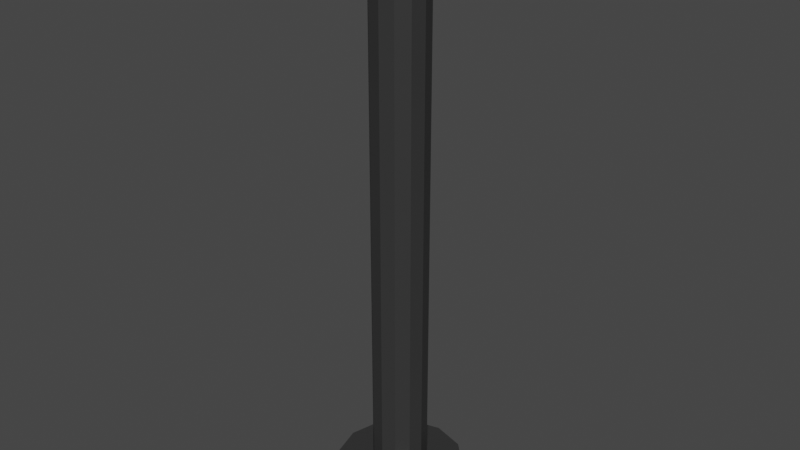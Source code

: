 # Source: Nail.blend  (saved by Blender 2.91.10; exported with 4.5.12 LTS)
import bpy
from mathutils import Matrix  # noqa: F401  (used for matrix-valued properties, if any)

bpy.ops.wm.read_factory_settings(use_empty=True)
scene = bpy.context.scene
scene.name = 'Scene'

# ---- collections
col_collection = bpy.data.collections.new('Collection'); scene.collection.children.link(col_collection)

# ---- materials (node trees are filled in below, after node groups)
mat_material = bpy.data.materials.new('Material')
mat_material.alpha_threshold = 0.0
mat_material.use_transparent_shadow = False
mat_material.line_color = (0.0, 0.0, 0.0, 1.0)

# ---- material node trees
mat_material.use_nodes = True; mat_material.node_tree.nodes.clear()
_N = mat_material.node_tree.nodes; _L = mat_material.node_tree.links
n0 = _N.new('ShaderNodeOutputMaterial'); n0.name = 'Material Output'; n0.location = (300, 300)
n1 = _N.new('ShaderNodeBsdfPrincipled'); n1.name = 'Principled BSDF'; n1.location = (10, 300)
n1.distribution = 'GGX'
n1.subsurface_method = 'BURLEY'
n1.inputs[0].default_value = (0.03522, 0.03522, 0.03522, 1.0)
n1.inputs[2].default_value = 0.4
n1.inputs[3].default_value = 1.45
n1.inputs[27].default_value = (0.0, 0.0, 0.0, 1.0)
n1.inputs[28].default_value = 1.0
_L.new(n1.outputs[0], n0.inputs[0])
n0.is_active_output = True

# ---- world
world_world = bpy.data.worlds.new('World'); scene.world = world_world
world_world.use_nodes = True; world_world.node_tree.nodes.clear()
_N = world_world.node_tree.nodes; _L = world_world.node_tree.links
n0 = _N.new('ShaderNodeOutputWorld'); n0.name = 'World Output'; n0.location = (300, 300)
n1 = _N.new('ShaderNodeBackground'); n1.name = 'Background'; n1.location = (10, 300)
n1.inputs[0].default_value = (0.05088, 0.05088, 0.05088, 1.0)
_L.new(n1.outputs[0], n0.inputs[0])
n0.is_active_output = True
world_world.color = (0.05088, 0.05088, 0.05088)
world_world.use_sun_shadow = False
world_world.sun_shadow_jitter_overblur = 0.0

# ---- meshes
me_plane = bpy.data.meshes.new('Plane')
me_plane.from_pydata([(9.974e-11, 0.01252, 0.02507), (0.01306, 0.009025, 0.02507), (9.974e-11, 0.01252, -0.4555), (-0.01306, 0.009025, 0.02507), (-0.02262, -0.0005359, 0.02507), (-0.01306, 0.009025, -0.4555), (-0.02262, -0.0005359, -0.4555), (-0.02612, -0.0136, -0.4555), (-0.02612, -0.0136, 0.02507), (-0.02262, -0.02666, -0.4555), (-0.02262, -0.02666, 0.02507), (-0.01306, -0.03622, -0.4555), (-0.01306, -0.03622, 0.02507), (4.044e-09, -0.03972, -0.4555), (4.044e-09, -0.03972, 0.02507), (0.01306, -0.03622, -0.4555), (0.01306, -0.03622, 0.02507), (0.02262, -0.02666, -0.4555), (0.02262, -0.02666, 0.02507), (0.02612, -0.0136, -0.4555), (0.02612, -0.0136, 0.02507), (0.02262, -0.0005359, -0.4555), (0.02262, -0.0005359, 0.02507), (0.01306, 0.009025, -0.4555), (2.332e-10, 0.04748, -0.4555), (-0.03054, 0.0393, -0.4555), (-0.05289, 0.01694, -0.4555), (-0.06107, -0.0136, -0.4555), (-0.05289, -0.04413, -0.4555), (-0.03054, -0.06649, -0.4555), (9.455e-09, -0.07467, -0.4555), (0.03054, -0.06649, -0.4555), (0.05289, -0.04413, -0.4555), (0.06107, -0.0136, -0.4555), (0.05289, 0.01694, -0.4555), (0.03054, 0.0393, -0.4555), (2.332e-10, 0.04748, -0.4851), (-0.03054, 0.0393, -0.4851), (-0.05289, 0.01694, -0.4851), (-0.06107, -0.0136, -0.4851), (-0.05289, -0.04413, -0.4851), (-0.03054, -0.06649, -0.4851), (9.455e-09, -0.07467, -0.4851), (0.03054, -0.06649, -0.4851), (0.05289, -0.04413, -0.4851), (0.06107, -0.0136, -0.4851), (0.05289, 0.01694, -0.4851), (0.03054, 0.0393, -0.4851), (-7.761e-10, -0.0136, -0.4851), (3.104e-10, -0.0136, 0.08184)], [], [(14, 16, 49), (2, 0, 1, 23), (5, 3, 0, 2), (6, 4, 3, 5), (7, 8, 4, 6), (9, 10, 8, 7), (11, 12, 10, 9), (13, 14, 12, 11), (15, 16, 14, 13), (17, 18, 16, 15), (19, 20, 18, 17), (21, 22, 20, 19), (23, 1, 22, 21), (7, 6, 26, 27), (21, 19, 33, 34), (5, 2, 24, 25), (11, 9, 28, 29), (2, 23, 35, 24), (15, 13, 30, 31), (6, 5, 25, 26), (19, 17, 32, 33), (9, 7, 27, 28), (23, 21, 34, 35), (13, 11, 29, 30), (17, 15, 31, 32), (31, 30, 42, 43), (28, 27, 39, 40), (35, 34, 46, 47), (25, 24, 36, 37), (32, 31, 43, 44), (29, 28, 40, 41), (24, 35, 47, 36), (26, 25, 37, 38), (33, 32, 44, 45), (30, 29, 41, 42), (27, 26, 38, 39), (34, 33, 45, 46), (43, 42, 48), (40, 39, 48), (47, 46, 48), (37, 36, 48), (44, 43, 48), (41, 40, 48), (36, 47, 48), (38, 37, 48), (45, 44, 48), (42, 41, 48), (39, 38, 48), (46, 45, 48), (20, 22, 49), (4, 8, 49), (12, 14, 49), (18, 20, 49), (0, 3, 49), (10, 12, 49), (16, 18, 49), (3, 4, 49), (22, 1, 49), (8, 10, 49), (1, 0, 49)])
_uv = me_plane.uv_layers.new(name='UVMap')
_uv.uv.foreach_set('vector', [0.1178, 0.2139, 0.123, 0.2142, 0.1196, 0.223, 0.3929, 0.2097, 0.1215, 0.2279, 0.1263, 0.2263, 0.3887, 0.2081, 0.3975, 0.2094, 0.666, 0.2276, 0.6713, 0.2279, 0.3929, 0.2097, 0.4013, 0.2073, 0.6616, 0.2255, 0.666, 0.2276, 0.3975, 0.2094, 0.4034, 0.204, 0.6594, 0.2222, 0.6616, 0.2255, 0.4013, 0.2073, 0.4031, 0.2003, 0.6599, 0.2185, 0.6594, 0.2222, 0.4034, 0.204, 0.4005, 0.1973, 0.6629, 0.2155, 0.6599, 0.2185, 0.4031, 0.2003, 0.3962, 0.1957, 0.6676, 0.2139, 0.6629, 0.2155, 0.4005, 0.1973, 0.3914, 0.196, 0.123, 0.2142, 0.6676, 0.2139, 0.3962, 0.1957, 0.3876, 0.1981, 0.1273, 0.2162, 0.123, 0.2142, 0.3914, 0.196, 0.3856, 0.2014, 0.1296, 0.2196, 0.1273, 0.2162, 0.3876, 0.1981, 0.386, 0.2051, 0.1292, 0.2232, 0.1296, 0.2196, 0.3856, 0.2014, 0.3887, 0.2081, 0.1263, 0.2263, 0.1292, 0.2232, 0.386, 0.2051, 0.4034, 0.204, 0.4013, 0.2073, 0.4101, 0.2135, 0.4149, 0.2057, 0.386, 0.2051, 0.3856, 0.2014, 0.3739, 0.1997, 0.375, 0.2082, 0.3975, 0.2094, 0.3929, 0.2097, 0.3907, 0.219, 0.4014, 0.2184, 0.4005, 0.1973, 0.4031, 0.2003, 0.4144, 0.1972, 0.4086, 0.1901, 0.3929, 0.2097, 0.3887, 0.2081, 0.3811, 0.2153, 0.3907, 0.219, 0.3914, 0.196, 0.3962, 0.1957, 0.3985, 0.1864, 0.3872, 0.187, 0.4013, 0.2073, 0.3975, 0.2094, 0.4014, 0.2184, 0.4101, 0.2135, 0.3856, 0.2014, 0.3876, 0.1981, 0.3782, 0.1919, 0.3739, 0.1997, 0.4031, 0.2003, 0.4034, 0.204, 0.4149, 0.2057, 0.4144, 0.1972, 0.3887, 0.2081, 0.386, 0.2051, 0.375, 0.2082, 0.3811, 0.2153, 0.3962, 0.1957, 0.4005, 0.1973, 0.4086, 0.1901, 0.3985, 0.1864, 0.3876, 0.1981, 0.3914, 0.196, 0.3872, 0.187, 0.3782, 0.1919, 0.3872, 0.187, 0.3985, 0.1864, 0.3981, 0.1852, 0.388, 0.1859, 0.4144, 0.1972, 0.4149, 0.2057, 0.4128, 0.2046, 0.4124, 0.196, 0.3811, 0.2153, 0.375, 0.2082, 0.377, 0.2071, 0.3825, 0.2142, 0.4014, 0.2184, 0.3907, 0.219, 0.3911, 0.2179, 0.4007, 0.2173, 0.3782, 0.1919, 0.3872, 0.187, 0.388, 0.1859, 0.3799, 0.1908, 0.4086, 0.1901, 0.4144, 0.1972, 0.4124, 0.196, 0.4071, 0.1889, 0.3907, 0.219, 0.3811, 0.2153, 0.3825, 0.2142, 0.3911, 0.2179, 0.4101, 0.2135, 0.4014, 0.2184, 0.4007, 0.2173, 0.4086, 0.2124, 0.3739, 0.1997, 0.3782, 0.1919, 0.3799, 0.1908, 0.376, 0.1985, 0.3985, 0.1864, 0.4086, 0.1901, 0.4071, 0.1889, 0.3981, 0.1852, 0.4149, 0.2057, 0.4101, 0.2135, 0.4086, 0.2124, 0.4128, 0.2046, 0.375, 0.2082, 0.3739, 0.1997, 0.376, 0.1985, 0.377, 0.2071, 0.388, 0.1859, 0.3981, 0.1852, 0.3945, 0.2016, 0.4124, 0.196, 0.4128, 0.2046, 0.3945, 0.2016, 0.3825, 0.2142, 0.377, 0.2071, 0.3945, 0.2016, 0.4007, 0.2173, 0.3911, 0.2179, 0.3945, 0.2016, 0.3799, 0.1908, 0.388, 0.1859, 0.3945, 0.2016, 0.4071, 0.1889, 0.4124, 0.196, 0.3945, 0.2016, 0.3911, 0.2179, 0.3825, 0.2142, 0.3945, 0.2016, 0.4086, 0.2124, 0.4007, 0.2173, 0.3945, 0.2016, 0.376, 0.1985, 0.3799, 0.1908, 0.3945, 0.2016, 0.3981, 0.1852, 0.4071, 0.1889, 0.3945, 0.2016, 0.4128, 0.2046, 0.4086, 0.2124, 0.3945, 0.2016, 0.377, 0.2071, 0.376, 0.1985, 0.3945, 0.2016, 0.1296, 0.2196, 0.1292, 0.2232, 0.1196, 0.223, 0.1118, 0.2255, 0.1096, 0.2222, 0.1196, 0.223, 0.1131, 0.2155, 0.1178, 0.2139, 0.1196, 0.223, 0.1273, 0.2162, 0.1296, 0.2196, 0.1196, 0.223, 0.1215, 0.2279, 0.1162, 0.2276, 0.1196, 0.223, 0.1101, 0.2185, 0.1131, 0.2155, 0.1196, 0.223, 0.123, 0.2142, 0.1273, 0.2162, 0.1196, 0.223, 0.1162, 0.2276, 0.1118, 0.2255, 0.1196, 0.223, 0.1292, 0.2232, 0.1263, 0.2263, 0.1196, 0.223, 0.1096, 0.2222, 0.1101, 0.2185, 0.1196, 0.223, 0.1263, 0.2263, 0.1215, 0.2279, 0.1196, 0.223])
me_plane.materials.append(mat_material)
me_plane.use_remesh_fix_poles = True
me_plane.use_remesh_preserve_attributes = False
me_plane.use_mirror_vertex_groups = False
me_plane.update()

# ---- objects
ob_hook_b = bpy.data.objects.new('Hook B', me_plane)

# ---- transforms, parenting, visibility, modifiers, constraints
ob_hook_b.location = (0.0, 0.0, 0.0)
ob_hook_b.lineart.crease_threshold = 0.0

# ---- collection membership
col_collection.objects.link(ob_hook_b)

# ---- scene / render settings (as saved in the file)
scene.frame_start = 1; scene.frame_end = 250; scene.frame_set(22)
scene.render.engine = 'BLENDER_EEVEE_NEXT'
scene.render.film_transparent = True
scene.cycles.use_denoising = False
scene.cycles.samples = 128
scene.cycles.sampling_pattern = 'TABULATED_SOBOL'
scene.cycles.use_adaptive_sampling = False
scene.cycles.use_light_tree = False
scene.eevee.use_raytracing = True
scene.view_settings.view_transform = 'Filmic'
bpy.context.view_layer.update()

# ---- added for rendering (the .blend has no active camera and no usable light): camera, sun
cam_auto = bpy.data.cameras.new('AutoCamera')
cam_auto.lens = 50.0
cam_auto.sensor_width = 36.0
cam_auto.clip_end = 1000.0
ob_auto_camera = bpy.data.objects.new('AutoCamera', cam_auto)
scene.collection.objects.link(ob_auto_camera)
ob_auto_camera.location = (0.548348, -0.671614, 0.237051)
ob_auto_camera.rotation_euler = (1.09748, -7.21219e-08, 0.694738)
scene.camera = ob_auto_camera
light_auto_sun = bpy.data.lights.new('AutoSun', 'SUN')
light_auto_sun.energy = 3.0
light_auto_sun.angle = 0.0523599
ob_auto_sun = bpy.data.objects.new('AutoSun', light_auto_sun)
scene.collection.objects.link(ob_auto_sun)
ob_auto_sun.rotation_euler = (0.872665, 0.174533, 0.523599)
bpy.context.view_layer.update()
